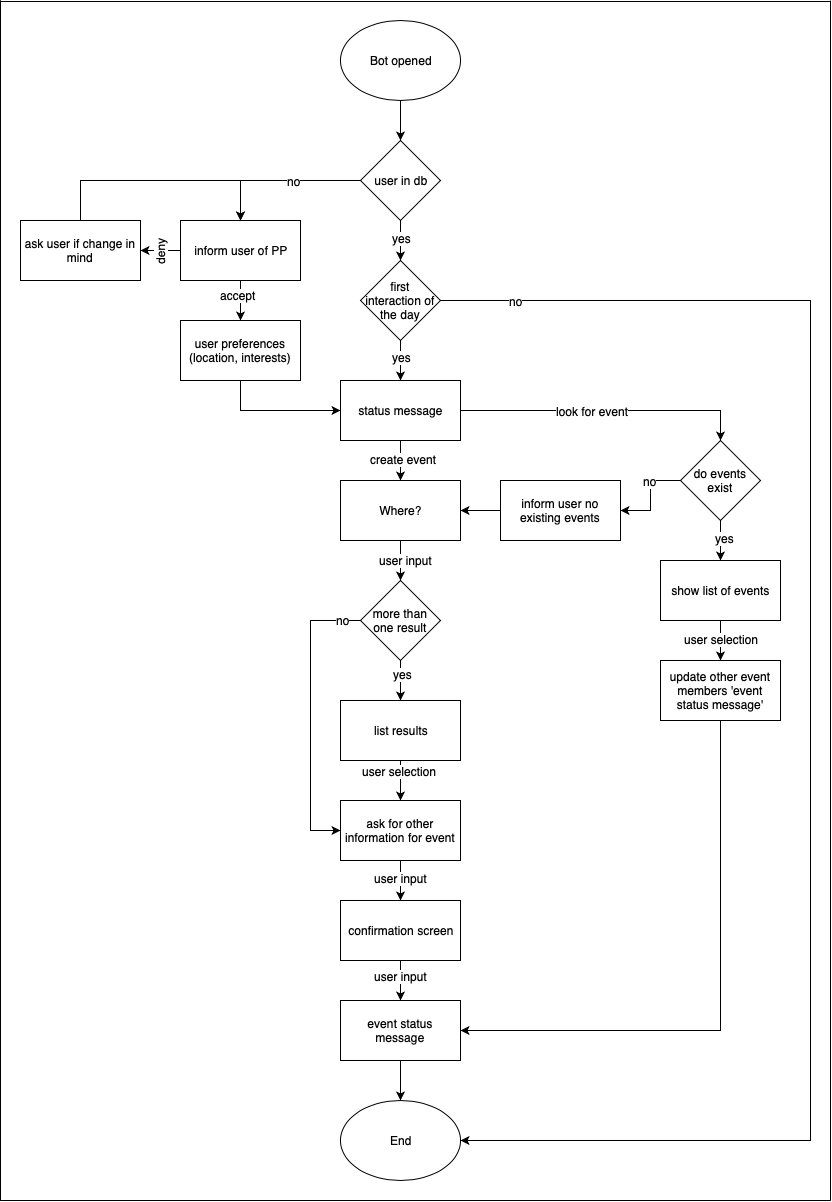

The diagram above was exported from draw.io. Its source (the exported page's mxGraphModel, read from the mxfile embedded in the PNG):
<mxGraphModel dx="1572" dy="1025" grid="1" gridSize="10" guides="1" tooltips="1" connect="1" arrows="1" fold="1" page="0" pageScale="1" pageWidth="827" pageHeight="1169" math="0" shadow="0">
  <root>
    <mxCell id="0" />
    <mxCell id="1" parent="0" />
    <mxCell id="A398tXALvCjtiFO27Mb0-3" style="edgeStyle=orthogonalEdgeStyle;rounded=0;orthogonalLoop=1;jettySize=auto;html=1;exitX=0.5;exitY=1;exitDx=0;exitDy=0;entryX=0.5;entryY=0;entryDx=0;entryDy=0;" parent="1" source="A398tXALvCjtiFO27Mb0-1" target="A398tXALvCjtiFO27Mb0-2" edge="1">
      <mxGeometry relative="1" as="geometry" />
    </mxCell>
    <mxCell id="A398tXALvCjtiFO27Mb0-1" value="Bot opened" style="ellipse;whiteSpace=wrap;html=1;" parent="1" vertex="1">
      <mxGeometry x="260" y="-80" width="120" height="80" as="geometry" />
    </mxCell>
    <mxCell id="A398tXALvCjtiFO27Mb0-10" style="edgeStyle=orthogonalEdgeStyle;rounded=0;orthogonalLoop=1;jettySize=auto;html=1;exitX=0;exitY=0.5;exitDx=0;exitDy=0;entryX=0.5;entryY=0;entryDx=0;entryDy=0;" parent="1" source="A398tXALvCjtiFO27Mb0-2" target="A398tXALvCjtiFO27Mb0-7" edge="1">
      <mxGeometry relative="1" as="geometry" />
    </mxCell>
    <mxCell id="A398tXALvCjtiFO27Mb0-11" value="no" style="text;html=1;resizable=0;points=[];align=center;verticalAlign=middle;labelBackgroundColor=#ffffff;" parent="A398tXALvCjtiFO27Mb0-10" vertex="1" connectable="0">
      <mxGeometry x="-0.1571" relative="1" as="geometry">
        <mxPoint as="offset" />
      </mxGeometry>
    </mxCell>
    <mxCell id="A398tXALvCjtiFO27Mb0-12" style="edgeStyle=orthogonalEdgeStyle;rounded=0;orthogonalLoop=1;jettySize=auto;html=1;exitX=0.5;exitY=1;exitDx=0;exitDy=0;entryX=0.5;entryY=0;entryDx=0;entryDy=0;" parent="1" source="A398tXALvCjtiFO27Mb0-2" target="A398tXALvCjtiFO27Mb0-8" edge="1">
      <mxGeometry relative="1" as="geometry" />
    </mxCell>
    <mxCell id="A398tXALvCjtiFO27Mb0-13" value="yes" style="text;html=1;resizable=0;points=[];align=center;verticalAlign=middle;labelBackgroundColor=#ffffff;" parent="A398tXALvCjtiFO27Mb0-12" vertex="1" connectable="0">
      <mxGeometry x="-0.16" y="1" relative="1" as="geometry">
        <mxPoint as="offset" />
      </mxGeometry>
    </mxCell>
    <mxCell id="A398tXALvCjtiFO27Mb0-2" value="user in db" style="rhombus;whiteSpace=wrap;html=1;" parent="1" vertex="1">
      <mxGeometry x="280" y="40" width="80" height="80" as="geometry" />
    </mxCell>
    <mxCell id="A398tXALvCjtiFO27Mb0-22" style="edgeStyle=orthogonalEdgeStyle;rounded=0;orthogonalLoop=1;jettySize=auto;html=1;exitX=0.5;exitY=1;exitDx=0;exitDy=0;entryX=0.5;entryY=0;entryDx=0;entryDy=0;" parent="1" source="A398tXALvCjtiFO27Mb0-7" target="A398tXALvCjtiFO27Mb0-21" edge="1">
      <mxGeometry relative="1" as="geometry" />
    </mxCell>
    <mxCell id="A398tXALvCjtiFO27Mb0-24" value="accept" style="text;html=1;resizable=0;points=[];align=center;verticalAlign=middle;labelBackgroundColor=#ffffff;" parent="A398tXALvCjtiFO27Mb0-22" vertex="1" connectable="0">
      <mxGeometry x="-0.3" y="-3" relative="1" as="geometry">
        <mxPoint as="offset" />
      </mxGeometry>
    </mxCell>
    <mxCell id="h0CNSgj0MASybDJjcAbS-2" style="edgeStyle=orthogonalEdgeStyle;rounded=0;orthogonalLoop=1;jettySize=auto;html=1;exitX=0;exitY=0.5;exitDx=0;exitDy=0;entryX=1;entryY=0.5;entryDx=0;entryDy=0;" parent="1" source="A398tXALvCjtiFO27Mb0-7" target="h0CNSgj0MASybDJjcAbS-1" edge="1">
      <mxGeometry relative="1" as="geometry" />
    </mxCell>
    <mxCell id="h0CNSgj0MASybDJjcAbS-3" value="deny" style="text;html=1;resizable=0;points=[];align=center;verticalAlign=middle;labelBackgroundColor=#ffffff;rotation=-90;" parent="h0CNSgj0MASybDJjcAbS-2" vertex="1" connectable="0">
      <mxGeometry x="0.0417" y="1" relative="1" as="geometry">
        <mxPoint as="offset" />
      </mxGeometry>
    </mxCell>
    <mxCell id="A398tXALvCjtiFO27Mb0-7" value="inform user of PP" style="rounded=0;whiteSpace=wrap;html=1;" parent="1" vertex="1">
      <mxGeometry x="100" y="120" width="120" height="60" as="geometry" />
    </mxCell>
    <mxCell id="A398tXALvCjtiFO27Mb0-14" style="edgeStyle=orthogonalEdgeStyle;rounded=0;orthogonalLoop=1;jettySize=auto;html=1;exitX=0.5;exitY=1;exitDx=0;exitDy=0;entryX=0.5;entryY=0;entryDx=0;entryDy=0;" parent="1" source="A398tXALvCjtiFO27Mb0-8" target="A398tXALvCjtiFO27Mb0-15" edge="1">
      <mxGeometry relative="1" as="geometry">
        <mxPoint x="320" y="280" as="targetPoint" />
      </mxGeometry>
    </mxCell>
    <mxCell id="A398tXALvCjtiFO27Mb0-16" value="yes" style="text;html=1;resizable=0;points=[];align=center;verticalAlign=middle;labelBackgroundColor=#ffffff;" parent="A398tXALvCjtiFO27Mb0-14" vertex="1" connectable="0">
      <mxGeometry x="-0.2" y="1" relative="1" as="geometry">
        <mxPoint as="offset" />
      </mxGeometry>
    </mxCell>
    <mxCell id="A398tXALvCjtiFO27Mb0-75" style="edgeStyle=orthogonalEdgeStyle;rounded=0;orthogonalLoop=1;jettySize=auto;html=1;exitX=1;exitY=0.5;exitDx=0;exitDy=0;entryX=1;entryY=0.5;entryDx=0;entryDy=0;" parent="1" source="A398tXALvCjtiFO27Mb0-8" target="A398tXALvCjtiFO27Mb0-68" edge="1">
      <mxGeometry relative="1" as="geometry">
        <Array as="points">
          <mxPoint x="730" y="200" />
          <mxPoint x="730" y="1040" />
        </Array>
      </mxGeometry>
    </mxCell>
    <mxCell id="NjhBxRKaV6SiCd7HEDYy-1" value="no" style="text;html=1;resizable=0;points=[];align=center;verticalAlign=middle;labelBackgroundColor=#ffffff;" parent="A398tXALvCjtiFO27Mb0-75" vertex="1" connectable="0">
      <mxGeometry x="-0.9062" y="-1" relative="1" as="geometry">
        <mxPoint x="2" y="-1" as="offset" />
      </mxGeometry>
    </mxCell>
    <mxCell id="A398tXALvCjtiFO27Mb0-8" value="first interaction of the day" style="rhombus;whiteSpace=wrap;html=1;" parent="1" vertex="1">
      <mxGeometry x="280" y="160" width="80" height="80" as="geometry" />
    </mxCell>
    <mxCell id="A398tXALvCjtiFO27Mb0-18" style="edgeStyle=orthogonalEdgeStyle;rounded=0;orthogonalLoop=1;jettySize=auto;html=1;exitX=0.5;exitY=1;exitDx=0;exitDy=0;entryX=0.5;entryY=0;entryDx=0;entryDy=0;" parent="1" source="A398tXALvCjtiFO27Mb0-15" target="A398tXALvCjtiFO27Mb0-17" edge="1">
      <mxGeometry relative="1" as="geometry" />
    </mxCell>
    <mxCell id="A398tXALvCjtiFO27Mb0-19" value="create event" style="text;html=1;resizable=0;points=[];align=center;verticalAlign=middle;labelBackgroundColor=#ffffff;" parent="A398tXALvCjtiFO27Mb0-18" vertex="1" connectable="0">
      <mxGeometry x="-0.1" y="2" relative="1" as="geometry">
        <mxPoint as="offset" />
      </mxGeometry>
    </mxCell>
    <mxCell id="A398tXALvCjtiFO27Mb0-26" style="edgeStyle=orthogonalEdgeStyle;rounded=0;orthogonalLoop=1;jettySize=auto;html=1;exitX=1;exitY=0.5;exitDx=0;exitDy=0;entryX=0.5;entryY=0;entryDx=0;entryDy=0;" parent="1" source="A398tXALvCjtiFO27Mb0-15" target="A398tXALvCjtiFO27Mb0-28" edge="1">
      <mxGeometry relative="1" as="geometry">
        <mxPoint x="480" y="340" as="targetPoint" />
      </mxGeometry>
    </mxCell>
    <mxCell id="A398tXALvCjtiFO27Mb0-27" value="look for event" style="text;html=1;resizable=0;points=[];align=center;verticalAlign=middle;labelBackgroundColor=#ffffff;" parent="A398tXALvCjtiFO27Mb0-26" vertex="1" connectable="0">
      <mxGeometry x="-0.1" relative="1" as="geometry">
        <mxPoint as="offset" />
      </mxGeometry>
    </mxCell>
    <mxCell id="A398tXALvCjtiFO27Mb0-15" value="status message" style="rounded=0;whiteSpace=wrap;html=1;" parent="1" vertex="1">
      <mxGeometry x="260" y="280" width="120" height="60" as="geometry" />
    </mxCell>
    <mxCell id="A398tXALvCjtiFO27Mb0-41" style="edgeStyle=orthogonalEdgeStyle;rounded=0;orthogonalLoop=1;jettySize=auto;html=1;exitX=0.5;exitY=1;exitDx=0;exitDy=0;entryX=0.5;entryY=0;entryDx=0;entryDy=0;" parent="1" source="A398tXALvCjtiFO27Mb0-17" target="A398tXALvCjtiFO27Mb0-43" edge="1">
      <mxGeometry relative="1" as="geometry">
        <mxPoint x="320" y="480" as="targetPoint" />
      </mxGeometry>
    </mxCell>
    <mxCell id="A398tXALvCjtiFO27Mb0-42" value="user input" style="text;html=1;resizable=0;points=[];align=center;verticalAlign=middle;labelBackgroundColor=#ffffff;" parent="A398tXALvCjtiFO27Mb0-41" vertex="1" connectable="0">
      <mxGeometry x="-0.05" y="5" relative="1" as="geometry">
        <mxPoint as="offset" />
      </mxGeometry>
    </mxCell>
    <mxCell id="A398tXALvCjtiFO27Mb0-17" value="Where?" style="rounded=0;whiteSpace=wrap;html=1;" parent="1" vertex="1">
      <mxGeometry x="260" y="380" width="120" height="60" as="geometry" />
    </mxCell>
    <mxCell id="A398tXALvCjtiFO27Mb0-23" style="edgeStyle=orthogonalEdgeStyle;rounded=0;orthogonalLoop=1;jettySize=auto;html=1;exitX=0.5;exitY=1;exitDx=0;exitDy=0;entryX=0;entryY=0.5;entryDx=0;entryDy=0;" parent="1" source="A398tXALvCjtiFO27Mb0-21" target="A398tXALvCjtiFO27Mb0-15" edge="1">
      <mxGeometry relative="1" as="geometry" />
    </mxCell>
    <mxCell id="A398tXALvCjtiFO27Mb0-21" value="user preferences (location, interests)" style="rounded=0;whiteSpace=wrap;html=1;" parent="1" vertex="1">
      <mxGeometry x="100" y="220" width="120" height="60" as="geometry" />
    </mxCell>
    <mxCell id="A398tXALvCjtiFO27Mb0-33" style="edgeStyle=orthogonalEdgeStyle;rounded=0;orthogonalLoop=1;jettySize=auto;html=1;exitX=0;exitY=0.5;exitDx=0;exitDy=0;entryX=1;entryY=0.5;entryDx=0;entryDy=0;" parent="1" source="A398tXALvCjtiFO27Mb0-28" target="A398tXALvCjtiFO27Mb0-38" edge="1">
      <mxGeometry relative="1" as="geometry">
        <mxPoint x="520" y="400" as="targetPoint" />
      </mxGeometry>
    </mxCell>
    <mxCell id="A398tXALvCjtiFO27Mb0-34" value="no" style="text;html=1;resizable=0;points=[];align=center;verticalAlign=middle;labelBackgroundColor=#ffffff;" parent="A398tXALvCjtiFO27Mb0-33" vertex="1" connectable="0">
      <mxGeometry x="-0.3286" y="-1" relative="1" as="geometry">
        <mxPoint as="offset" />
      </mxGeometry>
    </mxCell>
    <mxCell id="A398tXALvCjtiFO27Mb0-36" style="edgeStyle=orthogonalEdgeStyle;rounded=0;orthogonalLoop=1;jettySize=auto;html=1;exitX=0.5;exitY=1;exitDx=0;exitDy=0;entryX=0.5;entryY=0;entryDx=0;entryDy=0;" parent="1" source="A398tXALvCjtiFO27Mb0-28" target="A398tXALvCjtiFO27Mb0-35" edge="1">
      <mxGeometry relative="1" as="geometry" />
    </mxCell>
    <mxCell id="A398tXALvCjtiFO27Mb0-37" value="yes" style="text;html=1;resizable=0;points=[];align=center;verticalAlign=middle;labelBackgroundColor=#ffffff;" parent="A398tXALvCjtiFO27Mb0-36" vertex="1" connectable="0">
      <mxGeometry x="-0.15" y="4" relative="1" as="geometry">
        <mxPoint as="offset" />
      </mxGeometry>
    </mxCell>
    <mxCell id="A398tXALvCjtiFO27Mb0-28" value="do events exist" style="rhombus;whiteSpace=wrap;html=1;" parent="1" vertex="1">
      <mxGeometry x="600" y="340" width="80" height="80" as="geometry" />
    </mxCell>
    <mxCell id="A398tXALvCjtiFO27Mb0-64" style="edgeStyle=orthogonalEdgeStyle;rounded=0;orthogonalLoop=1;jettySize=auto;html=1;exitX=0.5;exitY=1;exitDx=0;exitDy=0;" parent="1" source="A398tXALvCjtiFO27Mb0-70" target="A398tXALvCjtiFO27Mb0-70" edge="1">
      <mxGeometry relative="1" as="geometry">
        <mxPoint x="450" y="940" as="targetPoint" />
      </mxGeometry>
    </mxCell>
    <mxCell id="A398tXALvCjtiFO27Mb0-35" value="show list of events" style="rounded=0;whiteSpace=wrap;html=1;" parent="1" vertex="1">
      <mxGeometry x="580" y="460" width="120" height="60" as="geometry" />
    </mxCell>
    <mxCell id="A398tXALvCjtiFO27Mb0-39" style="edgeStyle=orthogonalEdgeStyle;rounded=0;orthogonalLoop=1;jettySize=auto;html=1;exitX=0;exitY=0.5;exitDx=0;exitDy=0;entryX=1;entryY=0.5;entryDx=0;entryDy=0;" parent="1" source="A398tXALvCjtiFO27Mb0-38" target="A398tXALvCjtiFO27Mb0-17" edge="1">
      <mxGeometry relative="1" as="geometry" />
    </mxCell>
    <mxCell id="A398tXALvCjtiFO27Mb0-38" value="inform user no existing events" style="rounded=0;whiteSpace=wrap;html=1;" parent="1" vertex="1">
      <mxGeometry x="420" y="380" width="120" height="60" as="geometry" />
    </mxCell>
    <mxCell id="A398tXALvCjtiFO27Mb0-46" style="edgeStyle=orthogonalEdgeStyle;rounded=0;orthogonalLoop=1;jettySize=auto;html=1;exitX=0.5;exitY=1;exitDx=0;exitDy=0;entryX=0.5;entryY=0;entryDx=0;entryDy=0;" parent="1" source="A398tXALvCjtiFO27Mb0-43" target="A398tXALvCjtiFO27Mb0-45" edge="1">
      <mxGeometry relative="1" as="geometry" />
    </mxCell>
    <mxCell id="A398tXALvCjtiFO27Mb0-47" value="yes" style="text;html=1;resizable=0;points=[];align=center;verticalAlign=middle;labelBackgroundColor=#ffffff;" parent="A398tXALvCjtiFO27Mb0-46" vertex="1" connectable="0">
      <mxGeometry x="-0.35" y="2" relative="1" as="geometry">
        <mxPoint as="offset" />
      </mxGeometry>
    </mxCell>
    <mxCell id="A398tXALvCjtiFO27Mb0-56" style="edgeStyle=orthogonalEdgeStyle;rounded=0;orthogonalLoop=1;jettySize=auto;html=1;exitX=0;exitY=0.5;exitDx=0;exitDy=0;entryX=0;entryY=0.5;entryDx=0;entryDy=0;" parent="1" source="A398tXALvCjtiFO27Mb0-43" target="A398tXALvCjtiFO27Mb0-48" edge="1">
      <mxGeometry relative="1" as="geometry">
        <Array as="points">
          <mxPoint x="230" y="520" />
          <mxPoint x="230" y="730" />
        </Array>
      </mxGeometry>
    </mxCell>
    <mxCell id="A398tXALvCjtiFO27Mb0-57" value="no" style="text;html=1;resizable=0;points=[];align=center;verticalAlign=middle;labelBackgroundColor=#ffffff;" parent="A398tXALvCjtiFO27Mb0-56" vertex="1" connectable="0">
      <mxGeometry x="-0.8741" y="-1" relative="1" as="geometry">
        <mxPoint as="offset" />
      </mxGeometry>
    </mxCell>
    <mxCell id="A398tXALvCjtiFO27Mb0-43" value="more than one result" style="rhombus;whiteSpace=wrap;html=1;" parent="1" vertex="1">
      <mxGeometry x="280" y="480" width="80" height="80" as="geometry" />
    </mxCell>
    <mxCell id="A398tXALvCjtiFO27Mb0-49" style="edgeStyle=orthogonalEdgeStyle;rounded=0;orthogonalLoop=1;jettySize=auto;html=1;exitX=0.5;exitY=1;exitDx=0;exitDy=0;entryX=0.5;entryY=0;entryDx=0;entryDy=0;" parent="1" source="A398tXALvCjtiFO27Mb0-45" target="A398tXALvCjtiFO27Mb0-48" edge="1">
      <mxGeometry relative="1" as="geometry" />
    </mxCell>
    <mxCell id="A398tXALvCjtiFO27Mb0-50" value="user selection" style="text;html=1;resizable=0;points=[];align=center;verticalAlign=middle;labelBackgroundColor=#ffffff;" parent="A398tXALvCjtiFO27Mb0-49" vertex="1" connectable="0">
      <mxGeometry x="-0.5" y="-2" relative="1" as="geometry">
        <mxPoint as="offset" />
      </mxGeometry>
    </mxCell>
    <mxCell id="A398tXALvCjtiFO27Mb0-45" value="list results" style="rounded=0;whiteSpace=wrap;html=1;" parent="1" vertex="1">
      <mxGeometry x="260" y="600" width="120" height="60" as="geometry" />
    </mxCell>
    <mxCell id="A398tXALvCjtiFO27Mb0-59" style="edgeStyle=orthogonalEdgeStyle;rounded=0;orthogonalLoop=1;jettySize=auto;html=1;exitX=0.5;exitY=1;exitDx=0;exitDy=0;entryX=0.5;entryY=0;entryDx=0;entryDy=0;" parent="1" source="A398tXALvCjtiFO27Mb0-48" target="A398tXALvCjtiFO27Mb0-58" edge="1">
      <mxGeometry relative="1" as="geometry" />
    </mxCell>
    <mxCell id="A398tXALvCjtiFO27Mb0-60" value="user input" style="text;html=1;resizable=0;points=[];align=center;verticalAlign=middle;labelBackgroundColor=#ffffff;" parent="A398tXALvCjtiFO27Mb0-59" vertex="1" connectable="0">
      <mxGeometry x="-0.15" relative="1" as="geometry">
        <mxPoint as="offset" />
      </mxGeometry>
    </mxCell>
    <mxCell id="A398tXALvCjtiFO27Mb0-48" value="ask for other information for event" style="rounded=0;whiteSpace=wrap;html=1;" parent="1" vertex="1">
      <mxGeometry x="260" y="700" width="120" height="60" as="geometry" />
    </mxCell>
    <mxCell id="A398tXALvCjtiFO27Mb0-62" style="edgeStyle=orthogonalEdgeStyle;rounded=0;orthogonalLoop=1;jettySize=auto;html=1;exitX=0.5;exitY=1;exitDx=0;exitDy=0;entryX=0.5;entryY=0;entryDx=0;entryDy=0;" parent="1" source="A398tXALvCjtiFO27Mb0-58" target="A398tXALvCjtiFO27Mb0-61" edge="1">
      <mxGeometry relative="1" as="geometry" />
    </mxCell>
    <mxCell id="A398tXALvCjtiFO27Mb0-63" value="user input" style="text;html=1;resizable=0;points=[];align=center;verticalAlign=middle;labelBackgroundColor=#ffffff;" parent="A398tXALvCjtiFO27Mb0-62" vertex="1" connectable="0">
      <mxGeometry x="-0.25" relative="1" as="geometry">
        <mxPoint as="offset" />
      </mxGeometry>
    </mxCell>
    <mxCell id="A398tXALvCjtiFO27Mb0-58" value="confirmation screen" style="rounded=0;whiteSpace=wrap;html=1;" parent="1" vertex="1">
      <mxGeometry x="260" y="800" width="120" height="60" as="geometry" />
    </mxCell>
    <mxCell id="A398tXALvCjtiFO27Mb0-69" style="edgeStyle=orthogonalEdgeStyle;rounded=0;orthogonalLoop=1;jettySize=auto;html=1;exitX=0.5;exitY=1;exitDx=0;exitDy=0;entryX=0.5;entryY=0;entryDx=0;entryDy=0;" parent="1" source="A398tXALvCjtiFO27Mb0-61" target="A398tXALvCjtiFO27Mb0-68" edge="1">
      <mxGeometry relative="1" as="geometry" />
    </mxCell>
    <mxCell id="A398tXALvCjtiFO27Mb0-61" value="event status message" style="rounded=0;whiteSpace=wrap;html=1;" parent="1" vertex="1">
      <mxGeometry x="260" y="900" width="120" height="60" as="geometry" />
    </mxCell>
    <mxCell id="A398tXALvCjtiFO27Mb0-68" value="End" style="ellipse;whiteSpace=wrap;html=1;" parent="1" vertex="1">
      <mxGeometry x="260" y="1000" width="120" height="80" as="geometry" />
    </mxCell>
    <mxCell id="A398tXALvCjtiFO27Mb0-73" style="edgeStyle=orthogonalEdgeStyle;rounded=0;orthogonalLoop=1;jettySize=auto;html=1;exitX=0.5;exitY=1;exitDx=0;exitDy=0;entryX=1;entryY=0.5;entryDx=0;entryDy=0;" parent="1" source="A398tXALvCjtiFO27Mb0-70" target="A398tXALvCjtiFO27Mb0-61" edge="1">
      <mxGeometry relative="1" as="geometry" />
    </mxCell>
    <mxCell id="A398tXALvCjtiFO27Mb0-70" value="update other event members 'event status message'" style="rounded=0;whiteSpace=wrap;html=1;" parent="1" vertex="1">
      <mxGeometry x="580" y="560" width="120" height="60" as="geometry" />
    </mxCell>
    <mxCell id="A398tXALvCjtiFO27Mb0-71" style="edgeStyle=orthogonalEdgeStyle;rounded=0;orthogonalLoop=1;jettySize=auto;html=1;exitX=0.5;exitY=1;exitDx=0;exitDy=0;" parent="1" source="A398tXALvCjtiFO27Mb0-35" target="A398tXALvCjtiFO27Mb0-70" edge="1">
      <mxGeometry relative="1" as="geometry">
        <mxPoint x="640" y="520" as="sourcePoint" />
        <mxPoint x="450" y="940" as="targetPoint" />
      </mxGeometry>
    </mxCell>
    <mxCell id="A398tXALvCjtiFO27Mb0-72" value="user selection" style="text;html=1;resizable=0;points=[];align=center;verticalAlign=middle;labelBackgroundColor=#ffffff;" parent="A398tXALvCjtiFO27Mb0-71" vertex="1" connectable="0">
      <mxGeometry x="-0.1" relative="1" as="geometry">
        <mxPoint as="offset" />
      </mxGeometry>
    </mxCell>
    <mxCell id="s5-xlmUBgS08f76-jFFF-2" value="" style="endArrow=none;html=1;" parent="1" edge="1">
      <mxGeometry width="50" height="50" relative="1" as="geometry">
        <mxPoint x="-80" y="-99" as="sourcePoint" />
        <mxPoint x="750" y="-99" as="targetPoint" />
      </mxGeometry>
    </mxCell>
    <mxCell id="s5-xlmUBgS08f76-jFFF-3" value="" style="endArrow=none;html=1;" parent="1" edge="1">
      <mxGeometry width="50" height="50" relative="1" as="geometry">
        <mxPoint x="750" y="1100" as="sourcePoint" />
        <mxPoint x="750" y="-100" as="targetPoint" />
      </mxGeometry>
    </mxCell>
    <mxCell id="s5-xlmUBgS08f76-jFFF-4" value="" style="endArrow=none;html=1;" parent="1" edge="1">
      <mxGeometry width="50" height="50" relative="1" as="geometry">
        <mxPoint x="-80" y="1100" as="sourcePoint" />
        <mxPoint x="-80" y="-100" as="targetPoint" />
      </mxGeometry>
    </mxCell>
    <mxCell id="s5-xlmUBgS08f76-jFFF-5" value="" style="endArrow=none;html=1;" parent="1" edge="1">
      <mxGeometry width="50" height="50" relative="1" as="geometry">
        <mxPoint x="-80" y="1100" as="sourcePoint" />
        <mxPoint x="750" y="1100" as="targetPoint" />
      </mxGeometry>
    </mxCell>
    <mxCell id="h0CNSgj0MASybDJjcAbS-4" style="edgeStyle=orthogonalEdgeStyle;rounded=0;orthogonalLoop=1;jettySize=auto;html=1;exitX=0.5;exitY=0;exitDx=0;exitDy=0;" parent="1" source="h0CNSgj0MASybDJjcAbS-1" edge="1">
      <mxGeometry relative="1" as="geometry">
        <mxPoint x="160" y="120.33333333333348" as="targetPoint" />
        <Array as="points">
          <mxPoint y="80" />
          <mxPoint x="160" y="80" />
        </Array>
      </mxGeometry>
    </mxCell>
    <mxCell id="h0CNSgj0MASybDJjcAbS-1" value="ask user if change in mind" style="rounded=0;whiteSpace=wrap;html=1;" parent="1" vertex="1">
      <mxGeometry x="-60" y="120" width="120" height="60" as="geometry" />
    </mxCell>
  </root>
</mxGraphModel>